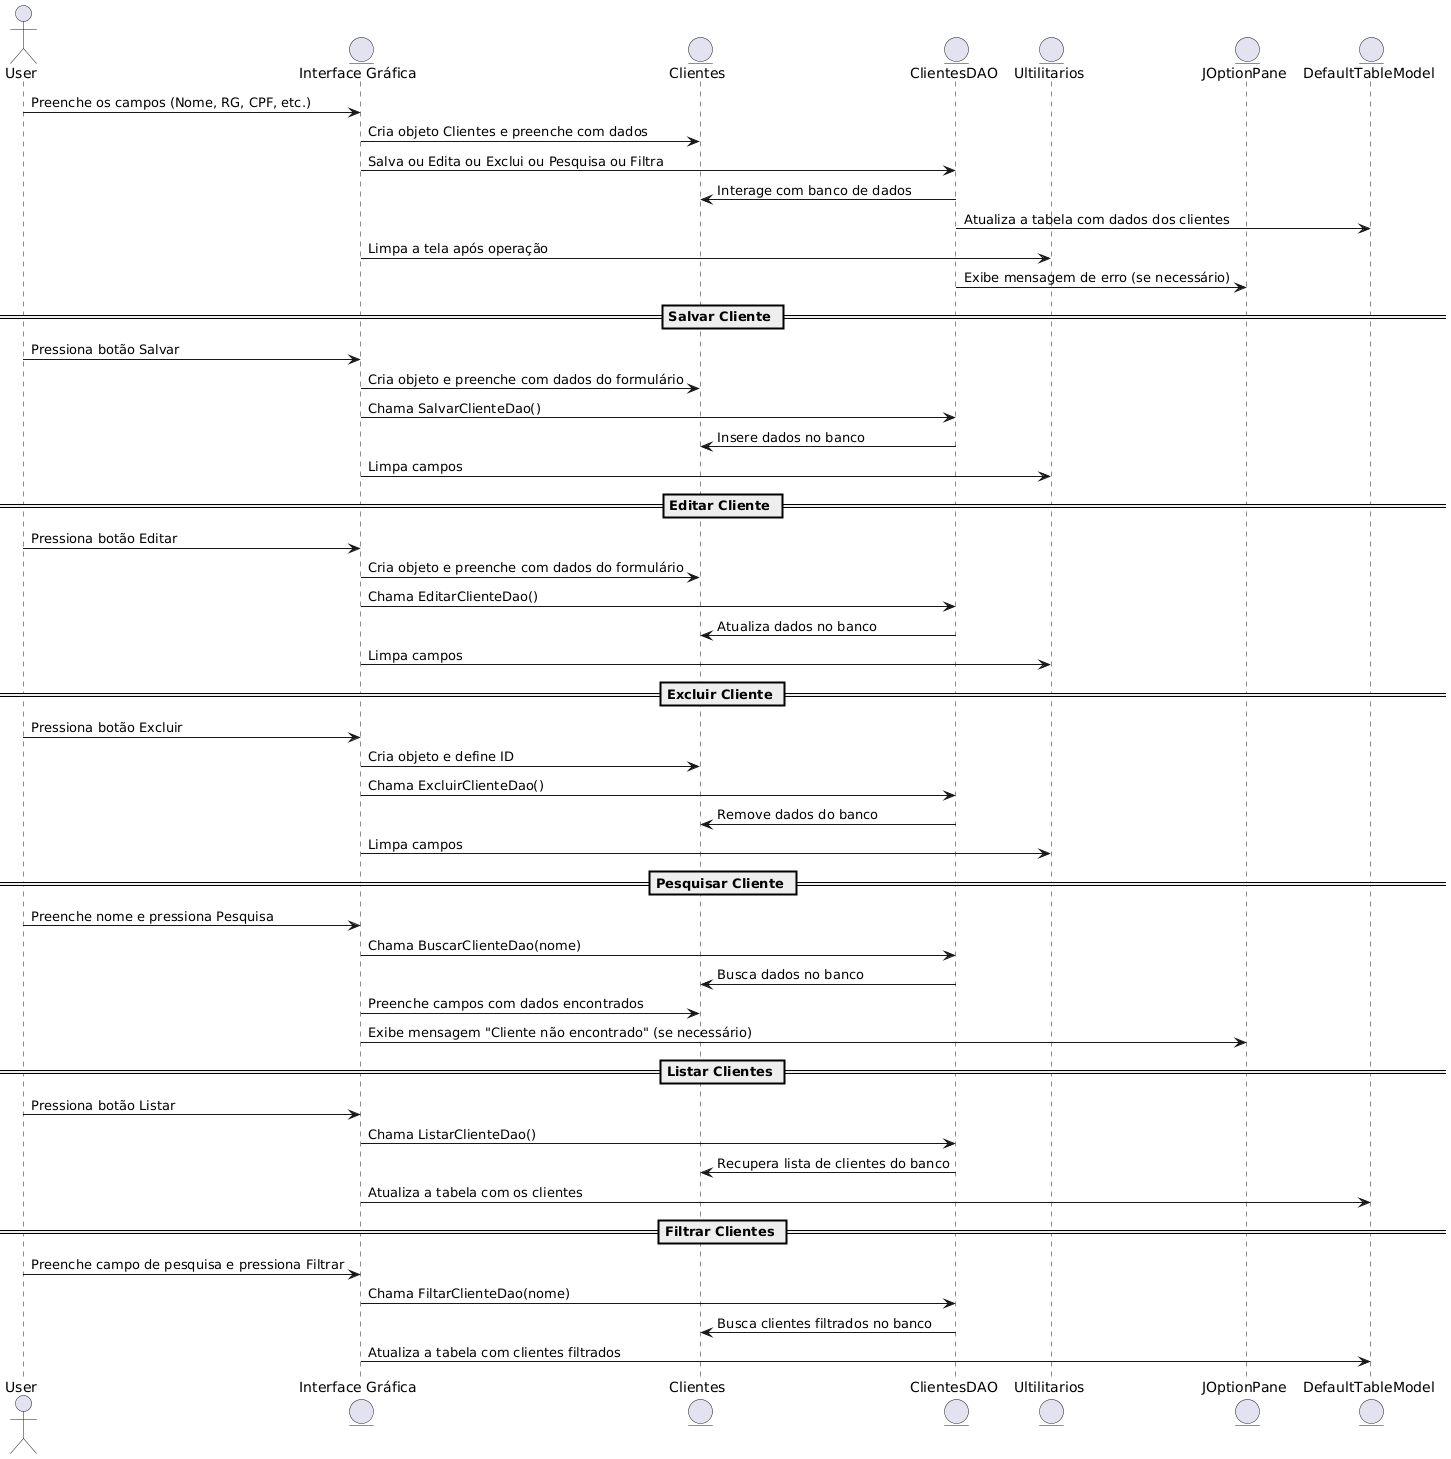

The diagram above was rendered by PlantUML. Its source (embedded in the PNG):
@startuml
actor User
entity "Interface Gráfica" as UI
entity "Clientes" as Clientes
entity "ClientesDAO" as ClientesDAO
entity "Ultilitarios" as Ultilitarios
entity "JOptionPane" as JOptionPane
entity "DefaultTableModel" as TableModel

User -> UI : Preenche os campos (Nome, RG, CPF, etc.)
UI -> Clientes : Cria objeto Clientes e preenche com dados
UI -> ClientesDAO : Salva ou Edita ou Exclui ou Pesquisa ou Filtra
ClientesDAO -> Clientes : Interage com banco de dados
ClientesDAO -> TableModel : Atualiza a tabela com dados dos clientes
UI -> Ultilitarios : Limpa a tela após operação
ClientesDAO -> JOptionPane : Exibe mensagem de erro (se necessário)

== Salvar Cliente == 
User -> UI : Pressiona botão Salvar
UI -> Clientes : Cria objeto e preenche com dados do formulário
UI -> ClientesDAO : Chama SalvarClienteDao()
ClientesDAO -> Clientes : Insere dados no banco
UI -> Ultilitarios : Limpa campos

== Editar Cliente == 
User -> UI : Pressiona botão Editar
UI -> Clientes : Cria objeto e preenche com dados do formulário
UI -> ClientesDAO : Chama EditarClienteDao()
ClientesDAO -> Clientes : Atualiza dados no banco
UI -> Ultilitarios : Limpa campos

== Excluir Cliente == 
User -> UI : Pressiona botão Excluir
UI -> Clientes : Cria objeto e define ID
UI -> ClientesDAO : Chama ExcluirClienteDao()
ClientesDAO -> Clientes : Remove dados do banco
UI -> Ultilitarios : Limpa campos

== Pesquisar Cliente == 
User -> UI : Preenche nome e pressiona Pesquisa
UI -> ClientesDAO : Chama BuscarClienteDao(nome)
ClientesDAO -> Clientes : Busca dados no banco
UI -> Clientes : Preenche campos com dados encontrados
UI -> JOptionPane : Exibe mensagem "Cliente não encontrado" (se necessário)

== Listar Clientes == 
User -> UI : Pressiona botão Listar
UI -> ClientesDAO : Chama ListarClienteDao()
ClientesDAO -> Clientes : Recupera lista de clientes do banco
UI -> TableModel : Atualiza a tabela com os clientes

== Filtrar Clientes == 
User -> UI : Preenche campo de pesquisa e pressiona Filtrar
UI -> ClientesDAO : Chama FiltarClienteDao(nome)
ClientesDAO -> Clientes : Busca clientes filtrados no banco
UI -> TableModel : Atualiza a tabela com clientes filtrados
@enduml